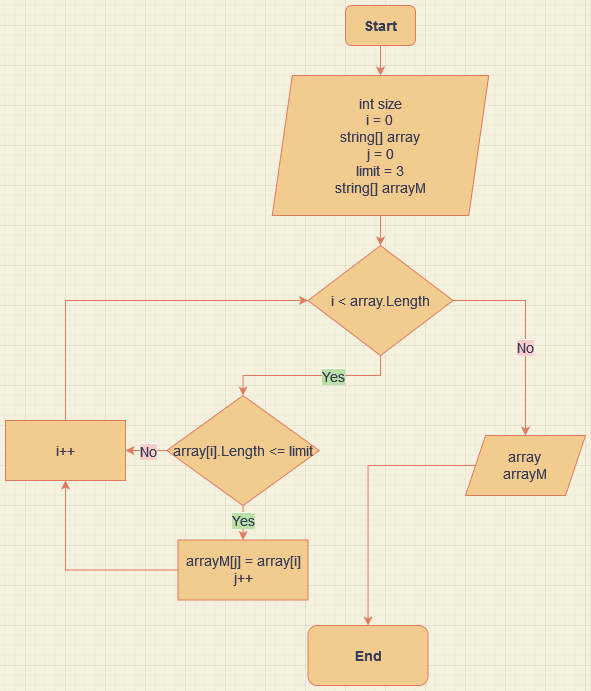

The diagram above was exported from draw.io. Its source (the exported page's mxGraphModel, read from the mxfile embedded in the PNG):
<mxGraphModel dx="798" dy="414" grid="1" gridSize="10" guides="1" tooltips="1" connect="1" arrows="1" fold="1" page="1" pageScale="1" pageWidth="827" pageHeight="1169" background="#F4F1DE" math="0" shadow="0">
  <root>
    <mxCell id="WIyWlLk6GJQsqaUBKTNV-0" />
    <mxCell id="WIyWlLk6GJQsqaUBKTNV-1" parent="WIyWlLk6GJQsqaUBKTNV-0" />
    <mxCell id="AIXxRZLaybC02H7rVS_w-3" value="" style="edgeStyle=orthogonalEdgeStyle;rounded=0;orthogonalLoop=1;jettySize=auto;html=1;fontSize=14;fontColor=#393C56;strokeColor=#E07A5F;fillColor=#F2CC8F;" edge="1" parent="WIyWlLk6GJQsqaUBKTNV-1" source="AIXxRZLaybC02H7rVS_w-0" target="AIXxRZLaybC02H7rVS_w-1">
      <mxGeometry relative="1" as="geometry" />
    </mxCell>
    <mxCell id="AIXxRZLaybC02H7rVS_w-0" value="&lt;b&gt;&lt;font style=&quot;font-size: 14px;&quot;&gt;Start&lt;/font&gt;&lt;/b&gt;" style="rounded=1;whiteSpace=wrap;html=1;fontColor=#393C56;strokeColor=#E07A5F;fillColor=#F2CC8F;" vertex="1" parent="WIyWlLk6GJQsqaUBKTNV-1">
      <mxGeometry x="360" y="20" width="70" height="40" as="geometry" />
    </mxCell>
    <mxCell id="AIXxRZLaybC02H7rVS_w-5" value="" style="edgeStyle=orthogonalEdgeStyle;rounded=0;orthogonalLoop=1;jettySize=auto;html=1;fontSize=14;fontColor=#393C56;strokeColor=#E07A5F;fillColor=#F2CC8F;" edge="1" parent="WIyWlLk6GJQsqaUBKTNV-1" source="AIXxRZLaybC02H7rVS_w-1" target="AIXxRZLaybC02H7rVS_w-4">
      <mxGeometry relative="1" as="geometry" />
    </mxCell>
    <mxCell id="AIXxRZLaybC02H7rVS_w-1" value="&lt;div&gt;int size&lt;/div&gt;&lt;div&gt;i = 0&lt;br&gt;&lt;/div&gt;&lt;div&gt;string[] array&lt;/div&gt;&lt;div&gt;j = 0&lt;/div&gt;&lt;div&gt;limit = 3&lt;/div&gt;&lt;div&gt;string[] arrayM&lt;/div&gt;" style="shape=parallelogram;perimeter=parallelogramPerimeter;whiteSpace=wrap;html=1;fixedSize=1;fontSize=14;fontColor=#393C56;strokeColor=#E07A5F;fillColor=#F2CC8F;" vertex="1" parent="WIyWlLk6GJQsqaUBKTNV-1">
      <mxGeometry x="286.8" y="90" width="216.41" height="140" as="geometry" />
    </mxCell>
    <mxCell id="AIXxRZLaybC02H7rVS_w-15" value="" style="edgeStyle=orthogonalEdgeStyle;rounded=0;orthogonalLoop=1;jettySize=auto;html=1;fontSize=14;fontColor=#393C56;strokeColor=#E07A5F;fillColor=#F2CC8F;" edge="1" parent="WIyWlLk6GJQsqaUBKTNV-1" source="AIXxRZLaybC02H7rVS_w-4" target="AIXxRZLaybC02H7rVS_w-6">
      <mxGeometry relative="1" as="geometry" />
    </mxCell>
    <mxCell id="AIXxRZLaybC02H7rVS_w-30" value="&lt;span style=&quot;background-color: rgb(248, 206, 204);&quot;&gt;No&lt;/span&gt;" style="edgeLabel;html=1;align=center;verticalAlign=middle;resizable=0;points=[];fontSize=14;fontColor=#393C56;" vertex="1" connectable="0" parent="AIXxRZLaybC02H7rVS_w-15">
      <mxGeometry x="0.1357" relative="1" as="geometry">
        <mxPoint y="1" as="offset" />
      </mxGeometry>
    </mxCell>
    <mxCell id="AIXxRZLaybC02H7rVS_w-19" value="" style="edgeStyle=orthogonalEdgeStyle;rounded=0;orthogonalLoop=1;jettySize=auto;html=1;fontSize=14;fontColor=#393C56;strokeColor=#E07A5F;fillColor=#F2CC8F;" edge="1" parent="WIyWlLk6GJQsqaUBKTNV-1" source="AIXxRZLaybC02H7rVS_w-4" target="AIXxRZLaybC02H7rVS_w-18">
      <mxGeometry relative="1" as="geometry" />
    </mxCell>
    <mxCell id="AIXxRZLaybC02H7rVS_w-33" value="&lt;span style=&quot;background-color: rgb(185, 224, 165);&quot;&gt;Yes&lt;/span&gt;" style="edgeLabel;html=1;align=center;verticalAlign=middle;resizable=0;points=[];fontSize=14;fontColor=#393C56;" vertex="1" connectable="0" parent="AIXxRZLaybC02H7rVS_w-19">
      <mxGeometry x="-0.2381" y="1" relative="1" as="geometry">
        <mxPoint as="offset" />
      </mxGeometry>
    </mxCell>
    <mxCell id="AIXxRZLaybC02H7rVS_w-4" value="i &amp;lt; array.Length" style="rhombus;whiteSpace=wrap;html=1;fontSize=14;fontColor=#393C56;strokeColor=#E07A5F;fillColor=#F2CC8F;" vertex="1" parent="WIyWlLk6GJQsqaUBKTNV-1">
      <mxGeometry x="322.5" y="260" width="145" height="110" as="geometry" />
    </mxCell>
    <mxCell id="AIXxRZLaybC02H7rVS_w-16" value="" style="edgeStyle=orthogonalEdgeStyle;rounded=0;orthogonalLoop=1;jettySize=auto;html=1;fontSize=14;fontColor=#393C56;strokeColor=#E07A5F;fillColor=#F2CC8F;" edge="1" parent="WIyWlLk6GJQsqaUBKTNV-1" source="AIXxRZLaybC02H7rVS_w-6" target="AIXxRZLaybC02H7rVS_w-12">
      <mxGeometry relative="1" as="geometry" />
    </mxCell>
    <mxCell id="AIXxRZLaybC02H7rVS_w-6" value="&lt;div&gt;array&lt;/div&gt;&lt;div&gt;arrayM&lt;br&gt;&lt;/div&gt;" style="shape=parallelogram;perimeter=parallelogramPerimeter;whiteSpace=wrap;html=1;fixedSize=1;fontSize=14;fontColor=#393C56;strokeColor=#E07A5F;fillColor=#F2CC8F;" vertex="1" parent="WIyWlLk6GJQsqaUBKTNV-1">
      <mxGeometry x="480" y="450" width="120" height="60" as="geometry" />
    </mxCell>
    <mxCell id="AIXxRZLaybC02H7rVS_w-12" value="&lt;b&gt;End&lt;/b&gt;" style="rounded=1;whiteSpace=wrap;html=1;labelBackgroundColor=none;fontSize=14;fontColor=#393C56;strokeColor=#E07A5F;fillColor=#F2CC8F;" vertex="1" parent="WIyWlLk6GJQsqaUBKTNV-1">
      <mxGeometry x="322.5" y="640" width="120" height="60" as="geometry" />
    </mxCell>
    <mxCell id="AIXxRZLaybC02H7rVS_w-26" value="" style="edgeStyle=orthogonalEdgeStyle;rounded=0;orthogonalLoop=1;jettySize=auto;html=1;fontSize=14;fontColor=#393C56;strokeColor=#E07A5F;fillColor=#F2CC8F;" edge="1" parent="WIyWlLk6GJQsqaUBKTNV-1" source="AIXxRZLaybC02H7rVS_w-18" target="AIXxRZLaybC02H7rVS_w-20">
      <mxGeometry relative="1" as="geometry" />
    </mxCell>
    <mxCell id="AIXxRZLaybC02H7rVS_w-32" value="&lt;span style=&quot;background-color: rgb(185, 224, 165);&quot;&gt;Yes&lt;/span&gt;" style="edgeLabel;html=1;align=center;verticalAlign=middle;resizable=0;points=[];fontSize=14;fontColor=#393C56;" vertex="1" connectable="0" parent="AIXxRZLaybC02H7rVS_w-26">
      <mxGeometry x="-0.2918" relative="1" as="geometry">
        <mxPoint y="2" as="offset" />
      </mxGeometry>
    </mxCell>
    <mxCell id="AIXxRZLaybC02H7rVS_w-27" value="" style="edgeStyle=orthogonalEdgeStyle;rounded=0;orthogonalLoop=1;jettySize=auto;html=1;fontSize=14;fontColor=#393C56;strokeColor=#E07A5F;fillColor=#F2CC8F;" edge="1" parent="WIyWlLk6GJQsqaUBKTNV-1" source="AIXxRZLaybC02H7rVS_w-18" target="AIXxRZLaybC02H7rVS_w-22">
      <mxGeometry relative="1" as="geometry" />
    </mxCell>
    <mxCell id="AIXxRZLaybC02H7rVS_w-31" value="&lt;span style=&quot;background-color: rgb(248, 206, 204);&quot;&gt;No&lt;/span&gt;" style="edgeLabel;html=1;align=center;verticalAlign=middle;resizable=0;points=[];fontSize=14;fontColor=#393C56;" vertex="1" connectable="0" parent="AIXxRZLaybC02H7rVS_w-27">
      <mxGeometry x="-0.1145" y="1" relative="1" as="geometry">
        <mxPoint as="offset" />
      </mxGeometry>
    </mxCell>
    <mxCell id="AIXxRZLaybC02H7rVS_w-18" value="array[i].Length &amp;lt;= limit" style="rhombus;whiteSpace=wrap;html=1;fontSize=14;fontColor=#393C56;strokeColor=#E07A5F;fillColor=#F2CC8F;" vertex="1" parent="WIyWlLk6GJQsqaUBKTNV-1">
      <mxGeometry x="181.25" y="410" width="152.5" height="110" as="geometry" />
    </mxCell>
    <mxCell id="AIXxRZLaybC02H7rVS_w-24" value="" style="edgeStyle=orthogonalEdgeStyle;rounded=0;orthogonalLoop=1;jettySize=auto;html=1;fontSize=14;fontColor=#393C56;strokeColor=#E07A5F;fillColor=#F2CC8F;" edge="1" parent="WIyWlLk6GJQsqaUBKTNV-1" source="AIXxRZLaybC02H7rVS_w-20" target="AIXxRZLaybC02H7rVS_w-22">
      <mxGeometry relative="1" as="geometry" />
    </mxCell>
    <mxCell id="AIXxRZLaybC02H7rVS_w-20" value="&lt;div&gt;arrayM[j] = array[i]&lt;/div&gt;j++" style="whiteSpace=wrap;html=1;fontSize=14;fillColor=#F2CC8F;strokeColor=#E07A5F;fontColor=#393C56;" vertex="1" parent="WIyWlLk6GJQsqaUBKTNV-1">
      <mxGeometry x="192.5" y="554.5" width="130" height="60" as="geometry" />
    </mxCell>
    <mxCell id="AIXxRZLaybC02H7rVS_w-29" value="" style="edgeStyle=orthogonalEdgeStyle;rounded=0;orthogonalLoop=1;jettySize=auto;html=1;fontSize=14;fontColor=#393C56;strokeColor=#E07A5F;fillColor=#F2CC8F;exitX=0.5;exitY=0;exitDx=0;exitDy=0;" edge="1" parent="WIyWlLk6GJQsqaUBKTNV-1" source="AIXxRZLaybC02H7rVS_w-22" target="AIXxRZLaybC02H7rVS_w-4">
      <mxGeometry relative="1" as="geometry">
        <Array as="points">
          <mxPoint x="80" y="315" />
        </Array>
      </mxGeometry>
    </mxCell>
    <mxCell id="AIXxRZLaybC02H7rVS_w-22" value="i++" style="whiteSpace=wrap;html=1;fontSize=14;fillColor=#F2CC8F;strokeColor=#E07A5F;fontColor=#393C56;" vertex="1" parent="WIyWlLk6GJQsqaUBKTNV-1">
      <mxGeometry x="20" y="435" width="120" height="60" as="geometry" />
    </mxCell>
  </root>
</mxGraphModel>